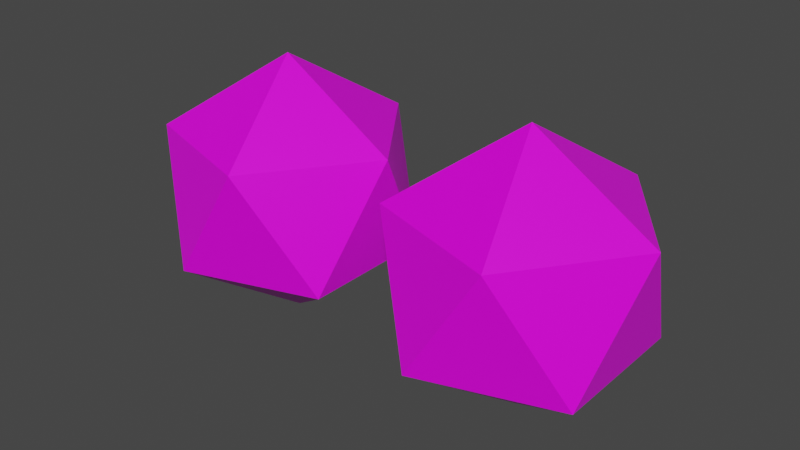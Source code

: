 # Source: oxygen.blend  (saved by Blender 2.92.15; exported with 4.5.12 LTS)
import bpy
from mathutils import Matrix  # noqa: F401  (used for matrix-valued properties, if any)

bpy.ops.wm.read_factory_settings(use_empty=True)
scene = bpy.context.scene
scene.name = 'Scene'

# ---- collections
col_collection = bpy.data.collections.new('Collection'); scene.collection.children.link(col_collection)

# ---- images (referenced by path relative to the original .blend; pixels are not part of the script)
import os
ASSET_DIR = os.environ.get("B2B_ASSET_DIR", "")  # directory of the original .blend (textures are referenced by path, not embedded)
HERE = os.path.dirname(os.path.abspath(__file__))  # packed textures are extracted next to this script under _unpacked/

def load_image(name, relpath, width, height, colorspace="sRGB"):
    """Load a texture the original file referenced (path relative to the .blend, or extracted next to this script)."""
    p = next((c for c in (os.path.join(HERE, relpath), os.path.join(ASSET_DIR, relpath)) if relpath and os.path.exists(c)), "")
    if p:
        img = bpy.data.images.load(p, check_existing=True)
        img.name = name
    else:  # same state as the original file: an image datablock whose file is absent (Cycles renders it pink)
        img = bpy.data.images.new(name, width, height)
        img.source = "FILE"
        img.filepath = "//" + (relpath or name)
    img.colorspace_settings.name = colorspace
    return img
img_palette_png = load_image('palette.png', 'palette.png', 1024, 1024, 'sRGB')

# ---- materials (node trees are filled in below, after node groups)
mat_material = bpy.data.materials.new('Material')
mat_material.alpha_threshold = 0.0
mat_material.use_transparent_shadow = False
mat_material.line_color = (0.0, 0.0, 0.0, 1.0)

# ---- material node trees
mat_material.use_nodes = True; mat_material.node_tree.nodes.clear()
_N = mat_material.node_tree.nodes; _L = mat_material.node_tree.links
n0 = _N.new('ShaderNodeOutputMaterial'); n0.name = 'Material Output'; n0.location = (300, 300)
n1 = _N.new('ShaderNodeBsdfPrincipled'); n1.name = 'Principled BSDF'; n1.location = (10, 300)
n1.distribution = 'GGX'
n1.subsurface_method = 'BURLEY'
n1.inputs[2].default_value = 0.4
n1.inputs[3].default_value = 1.45
n1.inputs[27].default_value = (0.0, 0.0, 0.0, 1.0)
n1.inputs[28].default_value = 1.0
n2 = _N.new('ShaderNodeTexImage'); n2.name = 'Image Texture'; n2.location = (-432, 133)
n2.image = img_palette_png
n2.interpolation = 'Closest'
_L.new(n1.outputs[0], n0.inputs[0])
_L.new(n2.outputs[0], n1.inputs[0])
n0.is_active_output = True

# ---- world
world_world = bpy.data.worlds.new('World'); scene.world = world_world
world_world.use_nodes = True; world_world.node_tree.nodes.clear()
_N = world_world.node_tree.nodes; _L = world_world.node_tree.links
n0 = _N.new('ShaderNodeOutputWorld'); n0.name = 'World Output'; n0.location = (300, 300)
n1 = _N.new('ShaderNodeBackground'); n1.name = 'Background'; n1.location = (10, 300)
n1.inputs[0].default_value = (0.05088, 0.05088, 0.05088, 1.0)
_L.new(n1.outputs[0], n0.inputs[0])
n0.is_active_output = True
world_world.color = (0.05088, 0.05088, 0.05088)
world_world.use_sun_shadow = False
world_world.sun_shadow_jitter_overblur = 0.0

# ---- meshes
me_cube = bpy.data.meshes.new('Cube')
me_cube.from_pydata([(-0.06, 0.0, -0.06), (-0.01658, -0.03154, -0.02683), (-0.07658, -0.05104, -0.02683), (-0.1137, 0.0, -0.02683), (-0.07658, 0.05104, -0.02683), (-0.01658, 0.03154, -0.02683), (-0.04342, -0.05104, 0.02683), (-0.1034, -0.03154, 0.02683), (-0.1034, 0.03154, 0.02683), (-0.04342, 0.05104, 0.02683), (-0.006335, 0.0, 0.02683), (-0.06, 0.0, 0.06), (0.06, 0.0, -0.06), (0.1034, -0.03154, -0.02683), (0.04342, -0.05104, -0.02683), (0.006335, 0.0, -0.02683), (0.04342, 0.05104, -0.02683), (0.1034, 0.03154, -0.02683), (0.07658, -0.05104, 0.02683), (0.01658, -0.03154, 0.02683), (0.01658, 0.03154, 0.02683), (0.07658, 0.05104, 0.02683), (0.1137, 0.0, 0.02683), (0.06, 0.0, 0.06)], [], [(0, 1, 2), (1, 0, 5), (0, 2, 3), (0, 3, 4), (0, 4, 5), (1, 5, 10), (2, 1, 6), (3, 2, 7), (4, 3, 8), (5, 4, 9), (1, 10, 6), (2, 6, 7), (3, 7, 8), (4, 8, 9), (5, 9, 10), (6, 10, 11), (7, 6, 11), (8, 7, 11), (9, 8, 11), (10, 9, 11), (12, 13, 14), (13, 12, 17), (12, 14, 15), (12, 15, 16), (12, 16, 17), (13, 17, 22), (14, 13, 18), (15, 14, 19), (16, 15, 20), (17, 16, 21), (13, 22, 18), (14, 18, 19), (15, 19, 20), (16, 20, 21), (17, 21, 22), (18, 22, 23), (19, 18, 23), (20, 19, 23), (21, 20, 23), (22, 21, 23)])
_uv = me_cube.uv_layers.new(name='UVMap')
_uv.uv.foreach_set('vector', [0.3125, 0.6737, 0.3125, 0.6737, 0.3125, 0.6737, 0.3125, 0.6737, 0.3125, 0.6737, 0.3125, 0.6737, 0.3125, 0.6737, 0.3125, 0.6737, 0.3125, 0.6737, 0.3125, 0.6737, 0.3125, 0.6737, 0.3125, 0.6737, 0.3125, 0.6737, 0.3125, 0.6737, 0.3125, 0.6737, 0.3125, 0.6737, 0.3125, 0.6737, 0.3125, 0.6737, 0.3125, 0.6737, 0.3125, 0.6737, 0.3125, 0.6737, 0.3125, 0.6737, 0.3125, 0.6737, 0.3125, 0.6737, 0.3125, 0.6737, 0.3125, 0.6737, 0.3125, 0.6737, 0.3125, 0.6737, 0.3125, 0.6737, 0.3125, 0.6737, 0.3125, 0.6737, 0.3125, 0.6737, 0.3125, 0.6737, 0.3125, 0.6737, 0.3125, 0.6737, 0.3125, 0.6737, 0.3125, 0.6737, 0.3125, 0.6737, 0.3125, 0.6737, 0.3125, 0.6737, 0.3125, 0.6737, 0.3125, 0.6737, 0.3125, 0.6737, 0.3125, 0.6737, 0.3125, 0.6737, 0.3125, 0.6737, 0.3125, 0.6737, 0.3125, 0.6737, 0.3125, 0.6737, 0.3125, 0.6737, 0.3125, 0.6737, 0.3125, 0.6737, 0.3125, 0.6737, 0.3125, 0.6737, 0.3125, 0.6737, 0.3125, 0.6737, 0.3125, 0.6737, 0.3125, 0.6737, 0.3125, 0.6737, 0.3125, 0.6737, 0.3125, 0.6737, 0.3125, 0.6737, 0.3125, 0.6737, 0.3125, 0.6737, 0.3125, 0.6737, 0.3125, 0.6737, 0.3125, 0.6737, 0.3125, 0.6737, 0.3125, 0.6737, 0.3125, 0.6737, 0.3125, 0.6737, 0.3125, 0.6737, 0.3125, 0.6737, 0.3125, 0.6737, 0.3125, 0.6737, 0.3125, 0.6737, 0.3125, 0.6737, 0.3125, 0.6737, 0.3125, 0.6737, 0.3125, 0.6737, 0.3125, 0.6737, 0.3125, 0.6737, 0.3125, 0.6737, 0.3125, 0.6737, 0.3125, 0.6737, 0.3125, 0.6737, 0.3125, 0.6737, 0.3125, 0.6737, 0.3125, 0.6737, 0.3125, 0.6737, 0.3125, 0.6737, 0.3125, 0.6737, 0.3125, 0.6737, 0.3125, 0.6737, 0.3125, 0.6737, 0.3125, 0.6737, 0.3125, 0.6737, 0.3125, 0.6737, 0.3125, 0.6737, 0.3125, 0.6737, 0.3125, 0.6737, 0.3125, 0.6737, 0.3125, 0.6737, 0.3125, 0.6737, 0.3125, 0.6737, 0.3125, 0.6737, 0.3125, 0.6737, 0.3125, 0.6737, 0.3125, 0.6737, 0.3125, 0.6737, 0.3125, 0.6737, 0.3125, 0.6737, 0.3125, 0.6737, 0.3125, 0.6737, 0.3125, 0.6737, 0.3125, 0.6737, 0.3125, 0.6737, 0.3125, 0.6737, 0.3125, 0.6737, 0.3125, 0.6737])
me_cube.materials.append(mat_material)
me_cube.use_remesh_preserve_volume = False
me_cube.use_remesh_preserve_attributes = False
me_cube.use_mirror_vertex_groups = False
me_cube.update()

# ---- objects
ob_cube = bpy.data.objects.new('Cube', me_cube)

# ---- transforms, parenting, visibility, modifiers, constraints
ob_cube.location = (0.0, 0.0, 0.0)
ob_cube.lock_rotations_4d = False
ob_cube.empty_display_type = 'ARROWS'
ob_cube.lineart.crease_threshold = 0.0

# ---- collection membership
col_collection.objects.link(ob_cube)

# ---- scene / render settings (as saved in the file)
scene.frame_start = 1; scene.frame_end = 250; scene.frame_set(1)
scene.render.engine = 'BLENDER_EEVEE_NEXT'
scene.cycles.use_denoising = False
scene.cycles.samples = 128
scene.cycles.sampling_pattern = 'TABULATED_SOBOL'
scene.cycles.use_adaptive_sampling = False
scene.cycles.use_light_tree = False
scene.view_settings.view_transform = 'Filmic'
bpy.context.view_layer.update()

# ---- added for rendering (the .blend has no active camera and no usable light): camera, sun
cam_auto = bpy.data.cameras.new('AutoCamera')
cam_auto.lens = 50.0
cam_auto.sensor_width = 36.0
cam_auto.clip_end = 1000.0
ob_auto_camera = bpy.data.objects.new('AutoCamera', cam_auto)
scene.collection.objects.link(ob_auto_camera)
ob_auto_camera.location = (0.255903, -0.307083, 0.204722)
ob_auto_camera.rotation_euler = (1.09748, -7.21219e-08, 0.694738)
scene.camera = ob_auto_camera
light_auto_sun = bpy.data.lights.new('AutoSun', 'SUN')
light_auto_sun.energy = 3.0
light_auto_sun.angle = 0.0523599
ob_auto_sun = bpy.data.objects.new('AutoSun', light_auto_sun)
scene.collection.objects.link(ob_auto_sun)
ob_auto_sun.rotation_euler = (0.872665, 0.174533, 0.523599)
bpy.context.view_layer.update()
